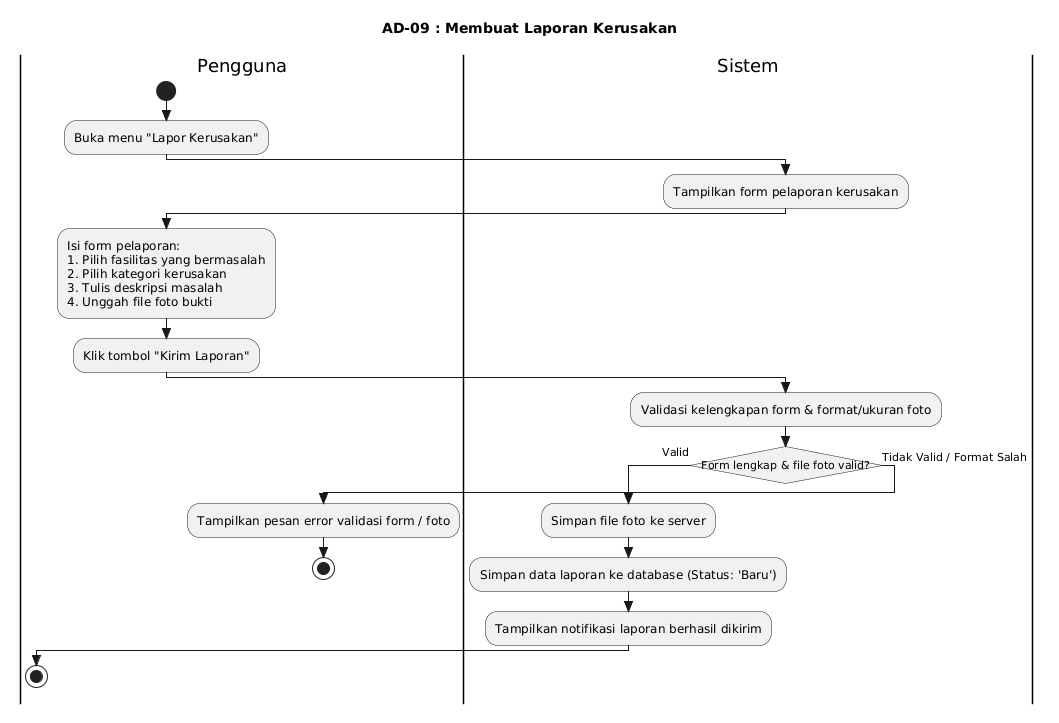

The diagram above was rendered by PlantUML. Its source (embedded in the PNG):
@startuml
title AD-09 : Membuat Laporan Kerusakan
skinparam style strictuml
skinparam conditionStyle insideDiamond
skinparam titleFontSize 14

|Pengguna|
start
:Buka menu "Lapor Kerusakan";

|Sistem|
:Tampilkan form pelaporan kerusakan;

|Pengguna|
:Isi form pelaporan:\n1. Pilih fasilitas yang bermasalah\n2. Pilih kategori kerusakan\n3. Tulis deskripsi masalah\n4. Unggah file foto bukti;
:Klik tombol "Kirim Laporan";

|Sistem|
:Validasi kelengkapan form & format/ukuran foto;
if (Form lengkap & file foto valid?) then (Valid)
    :Simpan file foto ke server;
    :Simpan data laporan ke database (Status: 'Baru');
    :Tampilkan notifikasi laporan berhasil dikirim;
    |Pengguna|
    stop
else (Tidak Valid / Format Salah)
    :Tampilkan pesan error validasi form / foto;
    |Pengguna|
    stop
endif
@enduml